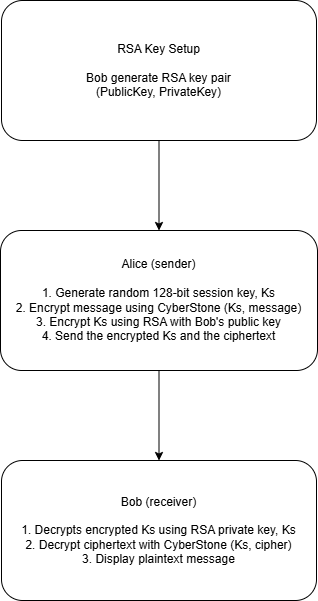

The diagram above was exported from draw.io. Its source (the exported page's mxGraphModel, read from the mxfile embedded in the PNG):
<mxGraphModel dx="1426" dy="744" grid="1" gridSize="10" guides="1" tooltips="1" connect="1" arrows="1" fold="1" page="1" pageScale="1" pageWidth="850" pageHeight="1100" math="0" shadow="0">
  <root>
    <mxCell id="0" />
    <mxCell id="1" parent="0" />
    <mxCell id="dWOe6mCqB7duikpIZU95-3" value="" style="edgeStyle=orthogonalEdgeStyle;rounded=0;orthogonalLoop=1;jettySize=auto;html=1;" edge="1" parent="1" source="dWOe6mCqB7duikpIZU95-1" target="dWOe6mCqB7duikpIZU95-2">
      <mxGeometry relative="1" as="geometry" />
    </mxCell>
    <mxCell id="dWOe6mCqB7duikpIZU95-1" value="RSA Key Setup&lt;div&gt;&lt;br&gt;&lt;/div&gt;&lt;div&gt;Bob generate RSA key pair&lt;/div&gt;&lt;div&gt;(PublicKey, PrivateKey)&lt;/div&gt;" style="rounded=1;whiteSpace=wrap;html=1;" vertex="1" parent="1">
      <mxGeometry x="295" y="120" width="315" height="140" as="geometry" />
    </mxCell>
    <mxCell id="dWOe6mCqB7duikpIZU95-5" value="" style="edgeStyle=orthogonalEdgeStyle;rounded=0;orthogonalLoop=1;jettySize=auto;html=1;" edge="1" parent="1" source="dWOe6mCqB7duikpIZU95-2" target="dWOe6mCqB7duikpIZU95-4">
      <mxGeometry relative="1" as="geometry" />
    </mxCell>
    <mxCell id="dWOe6mCqB7duikpIZU95-2" value="Alice (sender)&lt;div&gt;&lt;br&gt;&lt;/div&gt;&lt;div&gt;1. Generate random 128-bit session key, Ks&lt;/div&gt;&lt;div&gt;2. Encrypt message using CyberStone (Ks, message)&lt;/div&gt;&lt;div&gt;3. Encrypt Ks using RSA with Bob's public key&lt;/div&gt;&lt;div&gt;4. Send the encrypted Ks and the ciphertext&lt;/div&gt;" style="whiteSpace=wrap;html=1;rounded=1;" vertex="1" parent="1">
      <mxGeometry x="294" y="350" width="317" height="140" as="geometry" />
    </mxCell>
    <mxCell id="dWOe6mCqB7duikpIZU95-4" value="Bob (receiver)&lt;div&gt;&lt;br&gt;&lt;/div&gt;&lt;div&gt;1. Decrypts encrypted Ks using RSA private key, Ks&lt;/div&gt;&lt;div&gt;2. Decrypt ciphertext with CyberStone (Ks, cipher)&lt;/div&gt;&lt;div&gt;3. Display plaintext message&lt;/div&gt;" style="whiteSpace=wrap;html=1;rounded=1;" vertex="1" parent="1">
      <mxGeometry x="295" y="580" width="315" height="140" as="geometry" />
    </mxCell>
  </root>
</mxGraphModel>